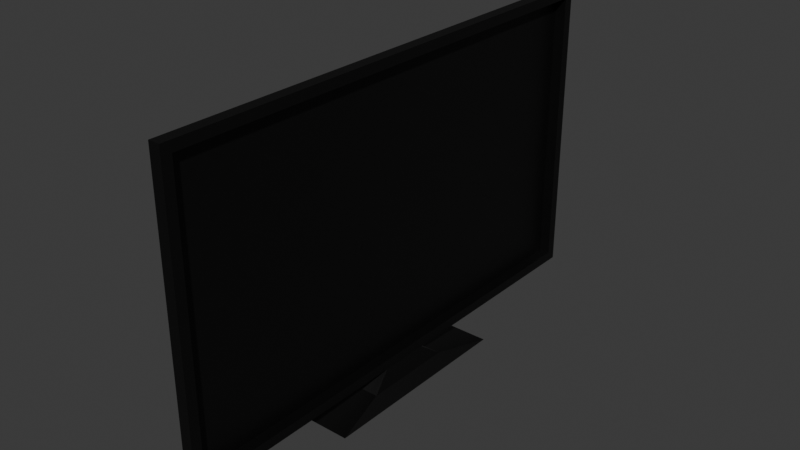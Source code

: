# Source: tv.blend  (saved by Blender 4.1.24; exported with 4.5.12 LTS)
import bpy
from mathutils import Matrix  # noqa: F401  (used for matrix-valued properties, if any)

bpy.ops.wm.read_factory_settings(use_empty=True)
scene = bpy.context.scene
scene.name = 'Scene'

# ---- materials (node trees are filled in below, after node groups)
mat_material_001 = bpy.data.materials.new('Material.001')
mat_material_001.use_transparent_shadow = False

# ---- material node trees
mat_material_001.use_nodes = True; mat_material_001.node_tree.nodes.clear()
_N = mat_material_001.node_tree.nodes; _L = mat_material_001.node_tree.links
n0 = _N.new('ShaderNodeBsdfPrincipled'); n0.name = 'Principled BSDF'; n0.location = (10, 300)
n0.inputs[0].default_value = (0.0, 0.0, 0.0, 1.0)
n1 = _N.new('ShaderNodeOutputMaterial'); n1.name = 'Material Output'; n1.location = (300, 300)
_L.new(n0.outputs[0], n1.inputs[0])
n1.is_active_output = True

# ---- world
world_world = bpy.data.worlds.new('World'); scene.world = world_world
world_world.use_nodes = True; world_world.node_tree.nodes.clear()
_N = world_world.node_tree.nodes; _L = world_world.node_tree.links
n0 = _N.new('ShaderNodeOutputWorld'); n0.name = 'World Output'; n0.location = (300, 300)
n1 = _N.new('ShaderNodeBackground'); n1.name = 'Background'; n1.location = (10, 300)
n1.inputs[0].default_value = (0.05088, 0.05088, 0.05088, 1.0)
_L.new(n1.outputs[0], n0.inputs[0])
n0.is_active_output = True
world_world.color = (0.05088, 0.05088, 0.05088)
world_world.use_sun_shadow = False
world_world.sun_shadow_jitter_overblur = 0.0

# ---- meshes
me_plane = bpy.data.meshes.new('Plane')
me_plane.from_pydata([(-0.6248, -1.091, 0.0), (0.6248, -1.091, 0.0), (-0.6248, 1.091, 0.0), (0.6248, 1.091, 0.0), (-0.6683, -1.135, -0.05054), (0.6683, -1.135, -0.05054), (-0.6683, 1.135, -0.05054), (0.6683, 1.135, -0.05054), (-0.6683, 1.135, 0.0), (-0.6683, -1.135, 0.0), (0.6683, -1.135, 0.0), (0.6683, 1.135, 0.0), (-0.6248, 1.091, -0.008248), (-0.6248, -1.091, -0.008248), (0.6248, -1.091, -0.008248), (0.6248, 1.091, -0.008248), (-0.6248, 1.091, -0.04894), (-0.6248, -1.091, -0.04894), (0.6248, -1.091, -0.04894), (0.6248, 1.091, -0.04894), (-0.6683, 0.1118, 0.0), (-0.6683, -0.1118, 0.0), (0.6683, -0.1118, 0.0), (0.6683, 0.1118, 0.0), (-0.6683, 0.1118, -0.05054), (-0.6683, -0.1118, -0.05054), (0.6683, -0.1118, -0.05054), (0.6683, 0.1118, -0.05054), (-0.6248, 0.1075, 0.0), (-0.6248, -0.1075, 0.0), (0.6248, -0.1075, 0.0), (0.6248, 0.1075, 0.0), (-0.6248, 0.1075, -0.008248), (-0.6248, -0.1075, -0.008248), (0.6248, -0.1075, -0.008248), (0.6248, 0.1075, -0.008248), (-0.6248, 0.1075, -0.04894), (-0.6248, -0.1075, -0.04894), (0.6248, -0.1075, -0.04894), (0.6248, 0.1075, -0.04894), (0.7399, -0.2058, 0.02124), (0.7399, 0.2058, 0.02124), (0.7399, -0.2058, -0.07178), (0.7399, 0.2058, -0.07178), (0.7749, -0.4597, 0.07863), (0.7749, 0.4597, 0.07863), (0.7749, -0.4597, -0.1292), (0.7749, 0.4597, -0.1292)], [], [(2, 3, 15, 12), (24, 27, 7, 6), (21, 9, 4, 25), (11, 8, 6, 7), (9, 10, 5, 4), (23, 11, 7, 27), (29, 0, 9, 21), (0, 1, 10, 9), (31, 3, 11, 23), (3, 2, 8, 11), (12, 15, 19, 16), (1, 0, 13, 14), (30, 1, 14, 34), (28, 2, 12, 32), (36, 16, 19, 39), (14, 13, 17, 18), (34, 14, 18, 38), (32, 12, 16, 36), (13, 33, 37, 17), (33, 32, 36, 37), (15, 35, 39, 19), (35, 34, 38, 39), (17, 37, 38, 18), (37, 36, 39, 38), (0, 29, 33, 13), (29, 28, 32, 33), (3, 31, 35, 15), (31, 30, 34, 35), (1, 30, 22, 10), (30, 31, 23, 22), (2, 28, 20, 8), (28, 29, 21, 20), (10, 22, 26, 5), (22, 23, 41, 40), (8, 20, 24, 6), (20, 21, 25, 24), (4, 5, 26, 25), (25, 26, 27, 24), (41, 43, 47, 45), (26, 22, 40, 42), (23, 27, 43, 41), (27, 26, 42, 43), (44, 45, 47, 46), (43, 42, 46, 47), (42, 40, 44, 46), (40, 41, 45, 44)])
_uv = me_plane.uv_layers.new(name='UVMap')
_uv.uv.foreach_set('vector', [0.03254, 0.9808, 0.9675, 0.9808, 0.9675, 0.9808, 0.03254, 0.9808, 0.0, 0.6667, 1.0, 0.6667, 1.0, 1.0, 0.0, 1.0, 0.0, 0.3333, 0.0, 0.0, 0.0, 0.0, 0.0, 0.3333, 1.0, 1.0, 0.0, 1.0, 0.0, 1.0, 1.0, 1.0, 0.0, 0.0, 1.0, 0.0, 1.0, 0.0, 0.0, 0.0, 1.0, 0.6667, 1.0, 1.0, 1.0, 1.0, 1.0, 0.6667, 0.03254, 0.3397, 0.03254, 0.01916, 0.0, 0.0, 0.0, 0.3333, 0.03254, 0.01916, 0.9675, 0.01916, 1.0, 0.0, 0.0, 0.0, 0.9675, 0.6603, 0.9675, 0.9808, 1.0, 1.0, 1.0, 0.6667, 0.9675, 0.9808, 0.03254, 0.9808, 0.0, 1.0, 1.0, 1.0, 0.03254, 0.9808, 0.9675, 0.9808, 0.9675, 0.9808, 0.03254, 0.9808, 0.9675, 0.01916, 0.03254, 0.01916, 0.03254, 0.01916, 0.9675, 0.01916, 0.9675, 0.3397, 0.9675, 0.01916, 0.9675, 0.01916, 0.9675, 0.3397, 0.03254, 0.6603, 0.03254, 0.9808, 0.03254, 0.9808, 0.03254, 0.6603, 0.03254, 0.6603, 0.03254, 0.9808, 0.9675, 0.9808, 0.9675, 0.6603, 0.9675, 0.01916, 0.03254, 0.01916, 0.03254, 0.01916, 0.9675, 0.01916, 0.9675, 0.3397, 0.9675, 0.01916, 0.9675, 0.01916, 0.9675, 0.3397, 0.03254, 0.6603, 0.03254, 0.9808, 0.03254, 0.9808, 0.03254, 0.6603, 0.03254, 0.01916, 0.03254, 0.3397, 0.03254, 0.3397, 0.03254, 0.01916, 0.03254, 0.3397, 0.03254, 0.6603, 0.03254, 0.6603, 0.03254, 0.3397, 0.9675, 0.9808, 0.9675, 0.6603, 0.9675, 0.6603, 0.9675, 0.9808, 0.9675, 0.6603, 0.9675, 0.3397, 0.9675, 0.3397, 0.9675, 0.6603, 0.03254, 0.01916, 0.03254, 0.3397, 0.9675, 0.3397, 0.9675, 0.01916, 0.03254, 0.3397, 0.03254, 0.6603, 0.9675, 0.6603, 0.9675, 0.3397, 0.03254, 0.01916, 0.03254, 0.3397, 0.03254, 0.3397, 0.03254, 0.01916, 0.03254, 0.3397, 0.03254, 0.6603, 0.03254, 0.6603, 0.03254, 0.3397, 0.9675, 0.9808, 0.9675, 0.6603, 0.9675, 0.6603, 0.9675, 0.9808, 0.9675, 0.6603, 0.9675, 0.3397, 0.9675, 0.3397, 0.9675, 0.6603, 0.9675, 0.01916, 0.9675, 0.3397, 1.0, 0.3333, 1.0, 0.0, 0.9675, 0.3397, 0.9675, 0.6603, 1.0, 0.6667, 1.0, 0.3333, 0.03254, 0.9808, 0.03254, 0.6603, 0.0, 0.6667, 0.0, 1.0, 0.03254, 0.6603, 0.03254, 0.3397, 0.0, 0.3333, 0.0, 0.6667, 1.0, 0.0, 1.0, 0.3333, 1.0, 0.3333, 1.0, 0.0, 1.0, 0.3333, 1.0, 0.6667, 1.0, 0.6667, 1.0, 0.3333, 0.0, 1.0, 0.0, 0.6667, 0.0, 0.6667, 0.0, 1.0, 0.0, 0.6667, 0.0, 0.3333, 0.0, 0.3333, 0.0, 0.6667, 0.0, 0.0, 1.0, 0.0, 1.0, 0.3333, 0.0, 0.3333, 0.0, 0.3333, 1.0, 0.3333, 1.0, 0.6667, 0.0, 0.6667, 1.0, 0.6667, 1.0, 0.6667, 1.0, 0.6667, 1.0, 0.6667, 1.0, 0.3333, 1.0, 0.3333, 1.0, 0.3333, 1.0, 0.3333, 1.0, 0.6667, 1.0, 0.6667, 1.0, 0.6667, 1.0, 0.6667, 1.0, 0.6667, 1.0, 0.3333, 1.0, 0.3333, 1.0, 0.6667, 1.0, 0.3333, 1.0, 0.6667, 1.0, 0.6667, 1.0, 0.3333, 1.0, 0.6667, 1.0, 0.3333, 1.0, 0.3333, 1.0, 0.6667, 1.0, 0.3333, 1.0, 0.3333, 1.0, 0.3333, 1.0, 0.3333, 1.0, 0.3333, 1.0, 0.6667, 1.0, 0.6667, 1.0, 0.3333])
me_plane.materials.append(mat_material_001)
me_plane.update()

# ---- objects
ob_tv_col = bpy.data.objects.new('TV.col', me_plane)

# ---- transforms, parenting, visibility, modifiers, constraints
ob_tv_col.location = (-5.825, 0.3947, 1.539)
ob_tv_col.rotation_euler = (-0.0, 1.571, 0.0)

# ---- collection membership
scene.collection.objects.link(ob_tv_col)

# ---- scene / render settings (as saved in the file)
scene.frame_start = 1; scene.frame_end = 250; scene.frame_set(1)
scene.render.engine = 'BLENDER_EEVEE_NEXT'
scene.cycles.sampling_pattern = 'TABULATED_SOBOL'
scene.eevee.ray_tracing_options.trace_max_roughness = 0.0
bpy.context.view_layer.update()

# ---- added for rendering (the .blend has no active camera and no usable light): camera, sun
cam_auto = bpy.data.cameras.new('AutoCamera')
cam_auto.lens = 50.0
cam_auto.sensor_width = 36.0
cam_auto.clip_end = 1000.0
ob_auto_camera = bpy.data.objects.new('AutoCamera', cam_auto)
scene.collection.objects.link(ob_auto_camera)
ob_auto_camera.location = (-3.35384, -2.60064, 3.48215)
ob_auto_camera.rotation_euler = (1.09748, -7.21219e-08, 0.694738)
scene.camera = ob_auto_camera
light_auto_sun = bpy.data.lights.new('AutoSun', 'SUN')
light_auto_sun.energy = 3.0
light_auto_sun.angle = 0.0523599
ob_auto_sun = bpy.data.objects.new('AutoSun', light_auto_sun)
scene.collection.objects.link(ob_auto_sun)
ob_auto_sun.rotation_euler = (0.872665, 0.174533, 0.523599)
bpy.context.view_layer.update()
